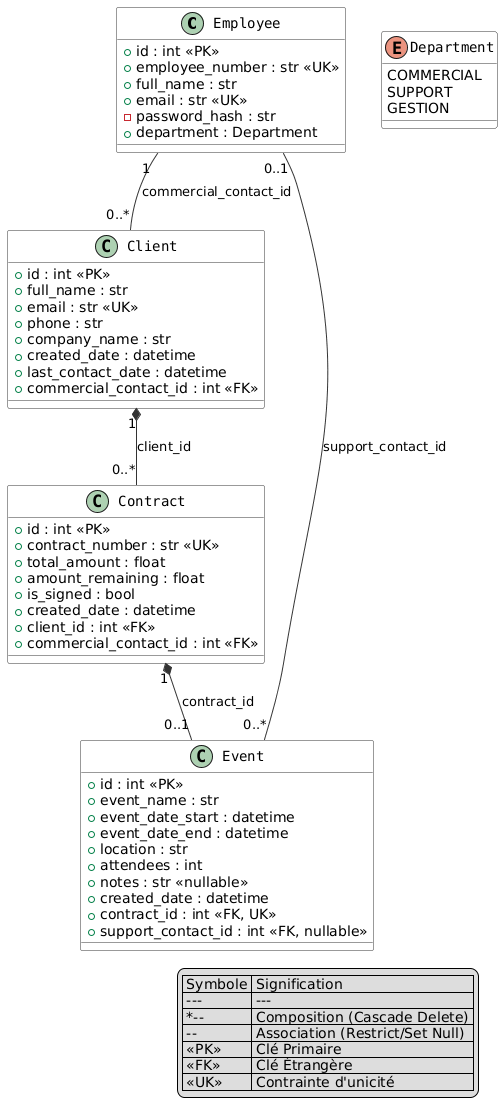

The diagram above was rendered by PlantUML. Its source (embedded in the PNG):
@startuml
' Configuration pour un rendu "Base de données"
skinparam class {
    BackgroundColor White
    ArrowColor #333333
    BorderColor #333333
    FontName Courier
}

' Définition des classes avec les types SQL
class Employee {
  +id : int <<PK>>
  +employee_number : str <<UK>>
  +full_name : str
  +email : str <<UK>>
  -password_hash : str
  +department : Department
}

class Client {
  +id : int <<PK>>
  +full_name : str
  +email : str <<UK>>
  +phone : str
  +company_name : str
  +created_date : datetime
  +last_contact_date : datetime
  +commercial_contact_id : int <<FK>>
}

class Contract {
  +id : int <<PK>>
  +contract_number : str <<UK>>
  +total_amount : float
  +amount_remaining : float
  +is_signed : bool
  +created_date : datetime
  +client_id : int <<FK>>
  +commercial_contact_id : int <<FK>>
}

class Event {
  +id : int <<PK>>
  +event_name : str
  +event_date_start : datetime
  +event_date_end : datetime
  +location : str
  +attendees : int
  +notes : str <<nullable>>
  +created_date : datetime
  +contract_id : int <<FK, UK>>
  +support_contact_id : int <<FK, nullable>>
}

enum Department {
  COMMERCIAL
  SUPPORT
  GESTION
}

' Relations avec cardinalités et contraintes d'intégrité
' 1. Employee - Client (1:N)
Employee "1" -- "0..*" Client : "commercial_contact_id"

' 2. Client - Contract (1:N) - Composition (Cascade)
Client "1" *-- "0..*" Contract : "client_id"

' 3. Contract - Event (1:1) - Composition (Cascade)
Contract "1" *-- "0..1" Event : "contract_id"

' 4. Employee - Event (1:N)
Employee "0..1" -- "0..*" Event : "support_contact_id"

legend right
  | Symbole | Signification |
  | --- | --- |
  | *-- | Composition (Cascade Delete) |
  | -- | Association (Restrict/Set Null) |
  | <<PK>> | Clé Primaire |
  | <<FK>> | Clé Étrangère |
  | <<UK>> | Contrainte d'unicité |
endlegend
@enduml